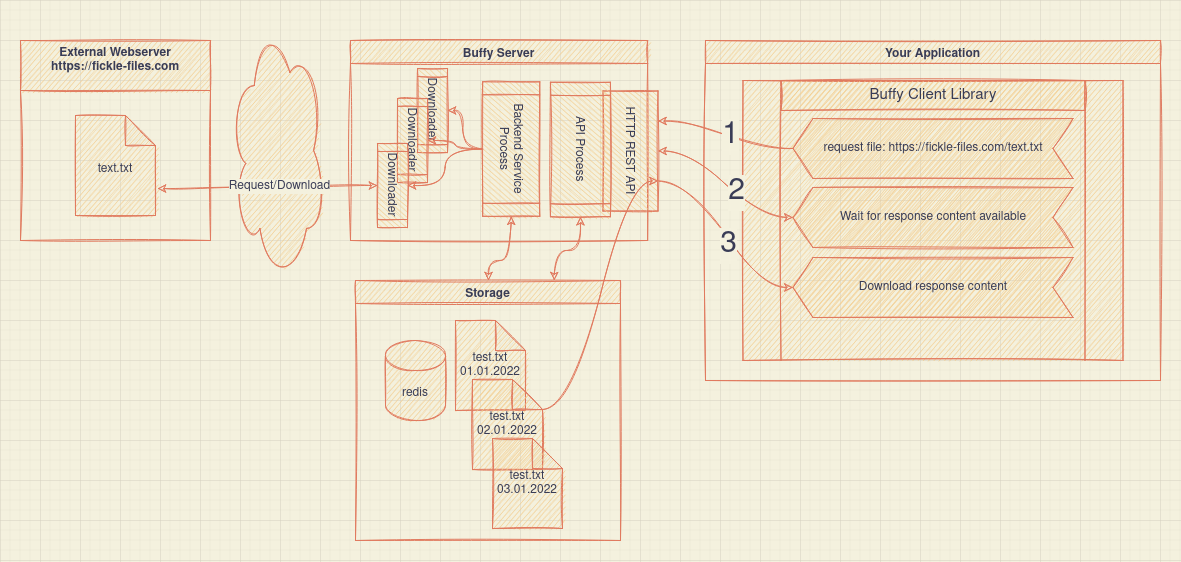

The diagram above was exported from draw.io. Its source (the exported page's mxGraphModel, read from the mxfile embedded in the PNG):
<mxGraphModel dx="1422" dy="756" grid="1" gridSize="10" guides="1" tooltips="1" connect="1" arrows="1" fold="1" page="1" pageScale="1" pageWidth="850" pageHeight="1100" background="#F4F1DE" math="0" shadow="0">
  <root>
    <mxCell id="0" />
    <mxCell id="1" parent="0" />
    <mxCell id="Sqa8u45Om_O7yaGJw-Py-85" value="" style="ellipse;shape=cloud;whiteSpace=wrap;html=1;fontSize=15;rounded=0;sketch=1;fillColor=#F2CC8F;strokeColor=#E07A5F;fontColor=#393C56;" parent="1" vertex="1">
      <mxGeometry x="230" y="20" width="95" height="260" as="geometry" />
    </mxCell>
    <mxCell id="Sqa8u45Om_O7yaGJw-Py-7" value="Your Application" style="swimlane;rounded=0;sketch=1;fillColor=#F2CC8F;strokeColor=#E07A5F;fontColor=#393C56;" parent="1" vertex="1">
      <mxGeometry x="705" y="40" width="455" height="340" as="geometry">
        <mxRectangle x="490" y="190" width="140" height="23" as="alternateBounds" />
      </mxGeometry>
    </mxCell>
    <mxCell id="Sqa8u45Om_O7yaGJw-Py-11" value="" style="group;rounded=0;sketch=1;fontColor=#393C56;" parent="Sqa8u45Om_O7yaGJw-Py-7" vertex="1" connectable="0">
      <mxGeometry x="37.5" y="40" width="380" height="280" as="geometry" />
    </mxCell>
    <mxCell id="Sqa8u45Om_O7yaGJw-Py-9" value="" style="shape=process;whiteSpace=wrap;html=1;backgroundOutline=1;rounded=0;sketch=1;fillColor=#F2CC8F;strokeColor=#E07A5F;fontColor=#393C56;" parent="Sqa8u45Om_O7yaGJw-Py-11" vertex="1">
      <mxGeometry width="380" height="280" as="geometry" />
    </mxCell>
    <mxCell id="Sqa8u45Om_O7yaGJw-Py-10" value="&lt;font style=&quot;font-size: 15px&quot;&gt;Buffy Client Library&lt;/font&gt;" style="rounded=0;whiteSpace=wrap;html=1;sketch=1;fillColor=#F2CC8F;strokeColor=#E07A5F;fontColor=#393C56;" parent="Sqa8u45Om_O7yaGJw-Py-11" vertex="1">
      <mxGeometry x="38" width="304" height="30" as="geometry" />
    </mxCell>
    <mxCell id="Sqa8u45Om_O7yaGJw-Py-20" value="request file: https://fickle-files.com/text.txt" style="shape=step;perimeter=stepPerimeter;whiteSpace=wrap;html=1;fixedSize=1;flipV=1;flipH=1;rounded=0;sketch=1;fillColor=#F2CC8F;strokeColor=#E07A5F;fontColor=#393C56;" parent="Sqa8u45Om_O7yaGJw-Py-11" vertex="1">
      <mxGeometry x="50" y="38" width="280" height="59.99999999999999" as="geometry" />
    </mxCell>
    <mxCell id="Sqa8u45Om_O7yaGJw-Py-40" value="Wait for response content available" style="shape=step;perimeter=stepPerimeter;whiteSpace=wrap;html=1;fixedSize=1;flipV=1;flipH=1;rounded=0;sketch=1;fillColor=#F2CC8F;strokeColor=#E07A5F;fontColor=#393C56;" parent="Sqa8u45Om_O7yaGJw-Py-11" vertex="1">
      <mxGeometry x="50" y="106.99999999999999" width="280" height="59.99999999999999" as="geometry" />
    </mxCell>
    <mxCell id="Sqa8u45Om_O7yaGJw-Py-46" value="Download response content" style="shape=step;perimeter=stepPerimeter;whiteSpace=wrap;html=1;fixedSize=1;flipV=1;flipH=1;rounded=0;sketch=1;fillColor=#F2CC8F;strokeColor=#E07A5F;fontColor=#393C56;" parent="Sqa8u45Om_O7yaGJw-Py-11" vertex="1">
      <mxGeometry x="50" y="176.99999999999997" width="280" height="59.99999999999999" as="geometry" />
    </mxCell>
    <mxCell id="Sqa8u45Om_O7yaGJw-Py-14" value="Storage" style="swimlane;rounded=0;sketch=1;fillColor=#F2CC8F;strokeColor=#E07A5F;fontColor=#393C56;" parent="1" vertex="1">
      <mxGeometry x="355" y="280" width="265" height="260" as="geometry" />
    </mxCell>
    <mxCell id="Sqa8u45Om_O7yaGJw-Py-12" value="redis" style="shape=cylinder3;whiteSpace=wrap;html=1;boundedLbl=1;backgroundOutline=1;size=15;rounded=0;sketch=1;fillColor=#F2CC8F;strokeColor=#E07A5F;fontColor=#393C56;" parent="Sqa8u45Om_O7yaGJw-Py-14" vertex="1">
      <mxGeometry x="30" y="60" width="60" height="80" as="geometry" />
    </mxCell>
    <mxCell id="Sqa8u45Om_O7yaGJw-Py-13" value="test.txt&lt;br&gt;01.01.2022" style="shape=note;whiteSpace=wrap;html=1;backgroundOutline=1;darkOpacity=0.05;rounded=0;sketch=1;fillColor=#F2CC8F;strokeColor=#E07A5F;fontColor=#393C56;" parent="Sqa8u45Om_O7yaGJw-Py-14" vertex="1">
      <mxGeometry x="100" y="40" width="70" height="90" as="geometry" />
    </mxCell>
    <mxCell id="Sqa8u45Om_O7yaGJw-Py-48" value="test.txt&lt;br&gt;02.01.2022" style="shape=note;whiteSpace=wrap;html=1;backgroundOutline=1;darkOpacity=0.05;rounded=0;sketch=1;fillColor=#F2CC8F;strokeColor=#E07A5F;fontColor=#393C56;" parent="Sqa8u45Om_O7yaGJw-Py-14" vertex="1">
      <mxGeometry x="117" y="99" width="70" height="90" as="geometry" />
    </mxCell>
    <mxCell id="Sqa8u45Om_O7yaGJw-Py-49" value="test.txt&lt;br&gt;03.01.2022" style="shape=note;whiteSpace=wrap;html=1;backgroundOutline=1;darkOpacity=0.05;rounded=0;sketch=1;fillColor=#F2CC8F;strokeColor=#E07A5F;fontColor=#393C56;" parent="Sqa8u45Om_O7yaGJw-Py-14" vertex="1">
      <mxGeometry x="137" y="158" width="70" height="90" as="geometry" />
    </mxCell>
    <mxCell id="Sqa8u45Om_O7yaGJw-Py-15" value="External Webserver&#10;https://fickle-files.com&#10;" style="swimlane;startSize=50;rounded=0;sketch=1;fillColor=#F2CC8F;strokeColor=#E07A5F;fontColor=#393C56;" parent="1" vertex="1">
      <mxGeometry x="20" y="40" width="190" height="200" as="geometry">
        <mxRectangle x="90" y="180" width="160" height="50" as="alternateBounds" />
      </mxGeometry>
    </mxCell>
    <mxCell id="Sqa8u45Om_O7yaGJw-Py-39" value="&lt;font style=&quot;font-size: 12px&quot;&gt;text.txt&lt;/font&gt;" style="shape=note;whiteSpace=wrap;html=1;backgroundOutline=1;darkOpacity=0.05;fontSize=30;rounded=0;sketch=1;fillColor=#F2CC8F;strokeColor=#E07A5F;fontColor=#393C56;" parent="Sqa8u45Om_O7yaGJw-Py-15" vertex="1">
      <mxGeometry x="55" y="75" width="80" height="100" as="geometry" />
    </mxCell>
    <mxCell id="Sqa8u45Om_O7yaGJw-Py-25" style="edgeStyle=entityRelationEdgeStyle;rounded=0;orthogonalLoop=1;jettySize=auto;html=1;exitX=0;exitY=0.5;exitDx=0;exitDy=0;entryX=0.25;entryY=0;entryDx=0;entryDy=0;curved=1;sketch=1;labelBackgroundColor=#F4F1DE;strokeColor=#E07A5F;fontColor=#393C56;" parent="1" source="Sqa8u45Om_O7yaGJw-Py-20" target="Sqa8u45Om_O7yaGJw-Py-22" edge="1">
      <mxGeometry relative="1" as="geometry" />
    </mxCell>
    <mxCell id="Sqa8u45Om_O7yaGJw-Py-26" value="1" style="edgeLabel;html=1;align=center;verticalAlign=middle;resizable=0;points=[];fontSize=30;rounded=0;sketch=1;labelBackgroundColor=#F4F1DE;fontColor=#393C56;" parent="Sqa8u45Om_O7yaGJw-Py-25" vertex="1" connectable="0">
      <mxGeometry x="-0.0775" y="1" relative="1" as="geometry">
        <mxPoint y="-1" as="offset" />
      </mxGeometry>
    </mxCell>
    <mxCell id="Sqa8u45Om_O7yaGJw-Py-32" style="edgeStyle=elbowEdgeStyle;rounded=0;orthogonalLoop=1;jettySize=auto;elbow=vertical;html=1;fontSize=30;exitX=1;exitY=0.5;exitDx=0;exitDy=0;entryX=0.75;entryY=0;entryDx=0;entryDy=0;startArrow=classic;startFill=1;curved=1;sketch=1;labelBackgroundColor=#F4F1DE;strokeColor=#E07A5F;fontColor=#393C56;" parent="1" source="Sqa8u45Om_O7yaGJw-Py-72" target="Sqa8u45Om_O7yaGJw-Py-14" edge="1">
      <mxGeometry relative="1" as="geometry">
        <mxPoint x="540" y="230" as="sourcePoint" />
        <mxPoint x="440" y="320" as="targetPoint" />
        <Array as="points">
          <mxPoint x="570" y="250" />
          <mxPoint x="560" y="270" />
          <mxPoint x="510" y="260" />
          <mxPoint x="560" y="270" />
        </Array>
      </mxGeometry>
    </mxCell>
    <mxCell id="Sqa8u45Om_O7yaGJw-Py-68" style="edgeStyle=entityRelationEdgeStyle;rounded=0;orthogonalLoop=1;jettySize=auto;elbow=vertical;html=1;entryX=1.025;entryY=0.73;entryDx=0;entryDy=0;entryPerimeter=0;fontSize=12;startArrow=classic;startFill=1;exitX=0.5;exitY=1;exitDx=0;exitDy=0;curved=1;sketch=1;labelBackgroundColor=#F4F1DE;strokeColor=#E07A5F;fontColor=#393C56;" parent="1" source="Sqa8u45Om_O7yaGJw-Py-94" target="Sqa8u45Om_O7yaGJw-Py-39" edge="1">
      <mxGeometry relative="1" as="geometry">
        <mxPoint x="320" y="130" as="sourcePoint" />
      </mxGeometry>
    </mxCell>
    <mxCell id="Sqa8u45Om_O7yaGJw-Py-69" value="Request/Download" style="edgeLabel;html=1;align=center;verticalAlign=middle;resizable=0;points=[];fontSize=12;rounded=0;sketch=1;labelBackgroundColor=#F4F1DE;fontColor=#393C56;" parent="Sqa8u45Om_O7yaGJw-Py-68" vertex="1" connectable="0">
      <mxGeometry x="-0.104" y="-1" relative="1" as="geometry">
        <mxPoint as="offset" />
      </mxGeometry>
    </mxCell>
    <mxCell id="Sqa8u45Om_O7yaGJw-Py-74" style="edgeStyle=entityRelationEdgeStyle;rounded=0;orthogonalLoop=1;jettySize=auto;html=1;exitX=0.5;exitY=0;exitDx=0;exitDy=0;entryX=0;entryY=0.5;entryDx=0;entryDy=0;fontSize=12;startArrow=classic;startFill=1;elbow=vertical;curved=1;sketch=1;labelBackgroundColor=#F4F1DE;strokeColor=#E07A5F;fontColor=#393C56;" parent="1" source="Sqa8u45Om_O7yaGJw-Py-22" target="Sqa8u45Om_O7yaGJw-Py-40" edge="1">
      <mxGeometry relative="1" as="geometry" />
    </mxCell>
    <mxCell id="Sqa8u45Om_O7yaGJw-Py-77" value="2" style="edgeLabel;html=1;align=center;verticalAlign=middle;resizable=0;points=[];fontSize=30;rounded=0;sketch=1;labelBackgroundColor=#F4F1DE;fontColor=#393C56;" parent="Sqa8u45Om_O7yaGJw-Py-74" vertex="1" connectable="0">
      <mxGeometry x="0.1679" y="1" relative="1" as="geometry">
        <mxPoint as="offset" />
      </mxGeometry>
    </mxCell>
    <mxCell id="Sqa8u45Om_O7yaGJw-Py-76" style="edgeStyle=entityRelationEdgeStyle;rounded=0;orthogonalLoop=1;jettySize=auto;html=1;exitX=0.75;exitY=0;exitDx=0;exitDy=0;entryX=0;entryY=0.5;entryDx=0;entryDy=0;fontSize=12;startArrow=none;startFill=0;elbow=vertical;curved=1;sketch=1;labelBackgroundColor=#F4F1DE;strokeColor=#E07A5F;fontColor=#393C56;" parent="1" source="Sqa8u45Om_O7yaGJw-Py-22" target="Sqa8u45Om_O7yaGJw-Py-46" edge="1">
      <mxGeometry relative="1" as="geometry" />
    </mxCell>
    <mxCell id="Sqa8u45Om_O7yaGJw-Py-78" value="3" style="edgeLabel;html=1;align=center;verticalAlign=middle;resizable=0;points=[];fontSize=30;rounded=0;sketch=1;labelBackgroundColor=#F4F1DE;fontColor=#393C56;" parent="Sqa8u45Om_O7yaGJw-Py-76" vertex="1" connectable="0">
      <mxGeometry x="0.1149" y="-4" relative="1" as="geometry">
        <mxPoint as="offset" />
      </mxGeometry>
    </mxCell>
    <mxCell id="Sqa8u45Om_O7yaGJw-Py-86" value="" style="group;rounded=0;sketch=1;fontColor=#393C56;" parent="1" vertex="1" connectable="0">
      <mxGeometry x="350" y="40" width="297.15" height="200" as="geometry" />
    </mxCell>
    <mxCell id="Sqa8u45Om_O7yaGJw-Py-6" value="Buffy Server" style="swimlane;rounded=0;sketch=1;fillColor=#F2CC8F;strokeColor=#E07A5F;fontColor=#393C56;" parent="Sqa8u45Om_O7yaGJw-Py-86" vertex="1">
      <mxGeometry width="297.15" height="200" as="geometry">
        <mxRectangle x="490" y="190" width="140" height="23" as="alternateBounds" />
      </mxGeometry>
    </mxCell>
    <mxCell id="Sqa8u45Om_O7yaGJw-Py-70" value="Backend Service&lt;br&gt;&lt;div&gt;Process&lt;/div&gt;" style="shape=process;whiteSpace=wrap;html=1;backgroundOutline=1;fontSize=12;rotation=90;rounded=0;sketch=1;fillColor=#F2CC8F;strokeColor=#E07A5F;fontColor=#393C56;" parent="Sqa8u45Om_O7yaGJw-Py-6" vertex="1">
      <mxGeometry x="93.49020468801585" y="80" width="134.45781686125036" height="57.09" as="geometry" />
    </mxCell>
    <mxCell id="Sqa8u45Om_O7yaGJw-Py-22" value="&lt;div&gt;HTTP REST API&lt;/div&gt;" style="rounded=0;whiteSpace=wrap;html=1;rotation=90;sketch=1;fillColor=#F2CC8F;strokeColor=#E07A5F;fontColor=#393C56;" parent="Sqa8u45Om_O7yaGJw-Py-6" vertex="1">
      <mxGeometry x="220" y="83" width="120" height="55" as="geometry" />
    </mxCell>
    <mxCell id="Sqa8u45Om_O7yaGJw-Py-72" value="&lt;div&gt;API Process&lt;/div&gt;" style="shape=process;whiteSpace=wrap;html=1;backgroundOutline=1;fontSize=12;rotation=90;rounded=0;sketch=1;fillColor=#F2CC8F;strokeColor=#E07A5F;fontColor=#393C56;" parent="Sqa8u45Om_O7yaGJw-Py-6" vertex="1">
      <mxGeometry x="162.69712536390648" y="79" width="134.45781686125036" height="60" as="geometry" />
    </mxCell>
    <mxCell id="Sqa8u45Om_O7yaGJw-Py-92" value="&lt;div style=&quot;font-size: 12px&quot;&gt;&lt;font style=&quot;font-size: 12px&quot;&gt;Downloader&lt;/font&gt;&lt;/div&gt;" style="shape=process;whiteSpace=wrap;html=1;backgroundOutline=1;fontSize=15;rotation=90;rounded=0;sketch=1;fillColor=#F2CC8F;strokeColor=#E07A5F;fontColor=#393C56;" parent="Sqa8u45Om_O7yaGJw-Py-6" vertex="1">
      <mxGeometry x="40.00406524805666" y="55" width="84.03613553828147" height="30" as="geometry" />
    </mxCell>
    <mxCell id="Sqa8u45Om_O7yaGJw-Py-93" value="&lt;div style=&quot;font-size: 12px&quot;&gt;&lt;font style=&quot;font-size: 12px&quot;&gt;Downloader&lt;/font&gt;&lt;/div&gt;" style="shape=process;whiteSpace=wrap;html=1;backgroundOutline=1;fontSize=15;rotation=90;rounded=0;sketch=1;fillColor=#F2CC8F;strokeColor=#E07A5F;fontColor=#393C56;" parent="Sqa8u45Om_O7yaGJw-Py-6" vertex="1">
      <mxGeometry x="20" y="85" width="84.03613553828147" height="30" as="geometry" />
    </mxCell>
    <mxCell id="Sqa8u45Om_O7yaGJw-Py-94" value="&lt;div style=&quot;font-size: 12px&quot;&gt;&lt;font style=&quot;font-size: 12px&quot;&gt;Downloader&lt;/font&gt;&lt;/div&gt;" style="shape=process;whiteSpace=wrap;html=1;backgroundOutline=1;fontSize=15;rotation=90;rounded=0;sketch=1;fillColor=#F2CC8F;strokeColor=#E07A5F;fontColor=#393C56;" parent="Sqa8u45Om_O7yaGJw-Py-6" vertex="1">
      <mxGeometry x="-0.0036135538281492074" y="129.99999999999997" width="84.03613553828147" height="30" as="geometry" />
    </mxCell>
    <mxCell id="Sqa8u45Om_O7yaGJw-Py-101" style="edgeStyle=orthogonalEdgeStyle;orthogonalLoop=1;jettySize=auto;html=1;exitX=0.5;exitY=1;exitDx=0;exitDy=0;entryX=0.5;entryY=0;entryDx=0;entryDy=0;shadow=0;fontSize=12;startArrow=none;startFill=0;strokeColor=#E07A5F;elbow=vertical;curved=1;rounded=0;sketch=1;labelBackgroundColor=#F4F1DE;fontColor=#393C56;" parent="Sqa8u45Om_O7yaGJw-Py-6" source="Sqa8u45Om_O7yaGJw-Py-70" target="Sqa8u45Om_O7yaGJw-Py-92" edge="1">
      <mxGeometry relative="1" as="geometry" />
    </mxCell>
    <mxCell id="Sqa8u45Om_O7yaGJw-Py-100" style="edgeStyle=orthogonalEdgeStyle;orthogonalLoop=1;jettySize=auto;html=1;exitX=0.5;exitY=1;exitDx=0;exitDy=0;entryX=0.5;entryY=0;entryDx=0;entryDy=0;shadow=0;fontSize=12;startArrow=none;startFill=0;strokeColor=#E07A5F;elbow=vertical;curved=1;rounded=0;sketch=1;labelBackgroundColor=#F4F1DE;fontColor=#393C56;" parent="Sqa8u45Om_O7yaGJw-Py-6" source="Sqa8u45Om_O7yaGJw-Py-70" target="Sqa8u45Om_O7yaGJw-Py-93" edge="1">
      <mxGeometry relative="1" as="geometry" />
    </mxCell>
    <mxCell id="Sqa8u45Om_O7yaGJw-Py-102" style="edgeStyle=orthogonalEdgeStyle;orthogonalLoop=1;jettySize=auto;html=1;exitX=0.5;exitY=1;exitDx=0;exitDy=0;entryX=0.5;entryY=0;entryDx=0;entryDy=0;shadow=0;fontSize=12;startArrow=none;startFill=0;strokeColor=#E07A5F;elbow=vertical;curved=1;rounded=0;sketch=1;labelBackgroundColor=#F4F1DE;fontColor=#393C56;" parent="Sqa8u45Om_O7yaGJw-Py-6" source="Sqa8u45Om_O7yaGJw-Py-70" target="Sqa8u45Om_O7yaGJw-Py-94" edge="1">
      <mxGeometry relative="1" as="geometry" />
    </mxCell>
    <mxCell id="Sqa8u45Om_O7yaGJw-Py-84" style="edgeStyle=entityRelationEdgeStyle;rounded=0;orthogonalLoop=1;jettySize=auto;html=1;exitX=0;exitY=0;exitDx=70;exitDy=30;exitPerimeter=0;entryX=0.75;entryY=0;entryDx=0;entryDy=0;fontSize=30;startArrow=none;startFill=0;elbow=vertical;curved=1;sketch=1;labelBackgroundColor=#F4F1DE;strokeColor=#E07A5F;fontColor=#393C56;" parent="1" source="Sqa8u45Om_O7yaGJw-Py-48" target="Sqa8u45Om_O7yaGJw-Py-22" edge="1">
      <mxGeometry relative="1" as="geometry" />
    </mxCell>
    <mxCell id="Sqa8u45Om_O7yaGJw-Py-105" style="edgeStyle=orthogonalEdgeStyle;orthogonalLoop=1;jettySize=auto;html=1;exitX=1;exitY=0.5;exitDx=0;exitDy=0;shadow=0;fontSize=12;startArrow=classic;startFill=1;strokeColor=#E07A5F;elbow=vertical;rounded=0;curved=1;sketch=1;labelBackgroundColor=#F4F1DE;fontColor=#393C56;" parent="1" source="Sqa8u45Om_O7yaGJw-Py-70" target="Sqa8u45Om_O7yaGJw-Py-14" edge="1">
      <mxGeometry relative="1" as="geometry">
        <Array as="points">
          <mxPoint x="511" y="260" />
          <mxPoint x="488" y="260" />
        </Array>
      </mxGeometry>
    </mxCell>
  </root>
</mxGraphModel>